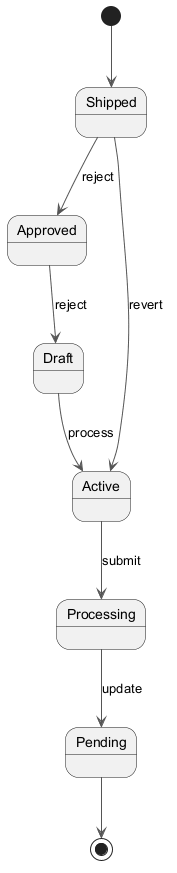

The diagram above was rendered by PlantUML. Its source (embedded in the PNG):
@startuml
skinparam backgroundColor #FFFFFF
skinparam classBackgroundColor #E8F4FA
skinparam classBorderColor #2C7DA0
skinparam ArrowColor #555555
[*] --> Shipped
Shipped --> Approved : reject
Approved --> Draft : reject
Draft --> Active : process
Active --> Processing : submit
Processing --> Pending : update
Shipped --> Active : revert
Pending --> [*]
@enduml